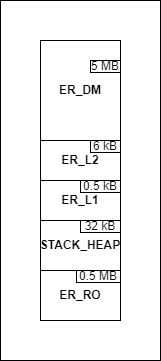

The diagram above was exported from draw.io. Its source (the exported page's mxGraphModel, read from the mxfile embedded in the PNG):
<mxGraphModel dx="683" dy="402" grid="1" gridSize="10" guides="1" tooltips="1" connect="1" arrows="1" fold="1" page="1" pageScale="1" pageWidth="850" pageHeight="1100" math="0" shadow="0">
  <root>
    <mxCell id="nfxNMWL0FQsoTZ0IoIqs-0" />
    <mxCell id="nfxNMWL0FQsoTZ0IoIqs-1" parent="nfxNMWL0FQsoTZ0IoIqs-0" />
    <mxCell id="nfxNMWL0FQsoTZ0IoIqs-2" value="" style="rounded=0;whiteSpace=wrap;html=1;fillColor=none;" vertex="1" parent="nfxNMWL0FQsoTZ0IoIqs-1">
      <mxGeometry x="440" y="520" width="160" height="360" as="geometry" />
    </mxCell>
    <mxCell id="nfxNMWL0FQsoTZ0IoIqs-3" value="&lt;b&gt;ER_DM&lt;/b&gt;" style="rounded=0;whiteSpace=wrap;html=1;" vertex="1" parent="nfxNMWL0FQsoTZ0IoIqs-1">
      <mxGeometry x="480" y="560" width="80" height="100" as="geometry" />
    </mxCell>
    <mxCell id="nfxNMWL0FQsoTZ0IoIqs-4" value="&lt;b&gt;ER_RO&lt;/b&gt;" style="rounded=0;whiteSpace=wrap;html=1;" vertex="1" parent="nfxNMWL0FQsoTZ0IoIqs-1">
      <mxGeometry x="480" y="790" width="80" height="50" as="geometry" />
    </mxCell>
    <mxCell id="nfxNMWL0FQsoTZ0IoIqs-5" value="&lt;b&gt;ER_L2&lt;/b&gt;" style="rounded=0;whiteSpace=wrap;html=1;direction=south;" vertex="1" parent="nfxNMWL0FQsoTZ0IoIqs-1">
      <mxGeometry x="480" y="660" width="80" height="40" as="geometry" />
    </mxCell>
    <mxCell id="nfxNMWL0FQsoTZ0IoIqs-6" value="0.5 MB" style="text;html=1;strokeColor=default;fillColor=none;align=center;verticalAlign=middle;whiteSpace=wrap;rounded=0;" vertex="1" parent="nfxNMWL0FQsoTZ0IoIqs-1">
      <mxGeometry x="516" y="790" width="44" height="12" as="geometry" />
    </mxCell>
    <mxCell id="nfxNMWL0FQsoTZ0IoIqs-7" value="5&amp;nbsp;MB" style="text;html=1;strokeColor=default;fillColor=none;align=center;verticalAlign=middle;whiteSpace=wrap;rounded=0;" vertex="1" parent="nfxNMWL0FQsoTZ0IoIqs-1">
      <mxGeometry x="530" y="580" width="30" height="12" as="geometry" />
    </mxCell>
    <mxCell id="nfxNMWL0FQsoTZ0IoIqs-8" value="6 kB" style="text;html=1;strokeColor=default;fillColor=none;align=center;verticalAlign=middle;whiteSpace=wrap;rounded=0;" vertex="1" parent="nfxNMWL0FQsoTZ0IoIqs-1">
      <mxGeometry x="530" y="660" width="30" height="12" as="geometry" />
    </mxCell>
    <mxCell id="nfxNMWL0FQsoTZ0IoIqs-9" value="&lt;b&gt;ER_L1&lt;/b&gt;" style="rounded=0;whiteSpace=wrap;html=1;direction=south;" vertex="1" parent="nfxNMWL0FQsoTZ0IoIqs-1">
      <mxGeometry x="480" y="700" width="80" height="40" as="geometry" />
    </mxCell>
    <mxCell id="nfxNMWL0FQsoTZ0IoIqs-10" value="0.5 kB" style="text;html=1;strokeColor=default;fillColor=none;align=center;verticalAlign=middle;whiteSpace=wrap;rounded=0;" vertex="1" parent="nfxNMWL0FQsoTZ0IoIqs-1">
      <mxGeometry x="520" y="700" width="40" height="12" as="geometry" />
    </mxCell>
    <mxCell id="nfxNMWL0FQsoTZ0IoIqs-11" value="&lt;b&gt;STACK_HEAP&lt;/b&gt;" style="rounded=0;whiteSpace=wrap;html=1;" vertex="1" parent="nfxNMWL0FQsoTZ0IoIqs-1">
      <mxGeometry x="480" y="740" width="80" height="50" as="geometry" />
    </mxCell>
    <mxCell id="nfxNMWL0FQsoTZ0IoIqs-12" value="32 kB" style="text;html=1;strokeColor=default;fillColor=none;align=center;verticalAlign=middle;whiteSpace=wrap;rounded=0;" vertex="1" parent="nfxNMWL0FQsoTZ0IoIqs-1">
      <mxGeometry x="520" y="740" width="40" height="12" as="geometry" />
    </mxCell>
  </root>
</mxGraphModel>